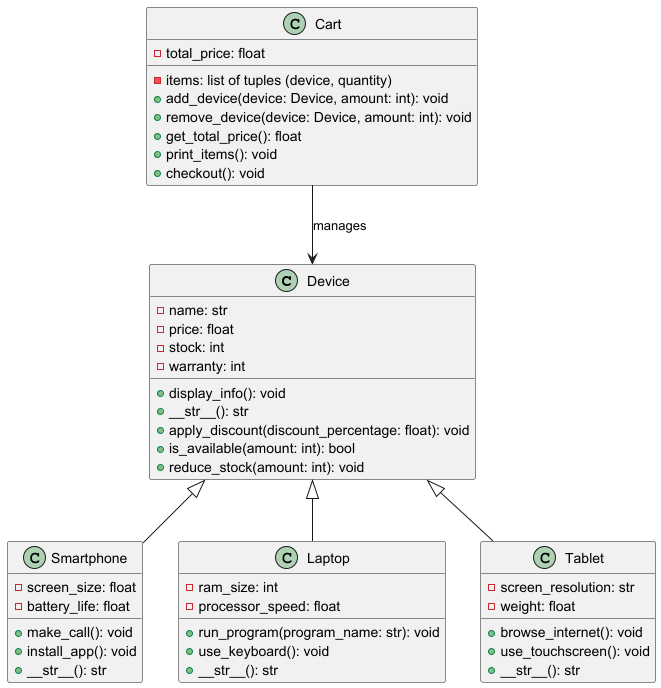

The diagram above was rendered by PlantUML. Its source (embedded in the PNG):
@startuml

class Device {
    - name: str
    - price: float
    - stock: int
    - warranty: int
    + display_info(): void
    + __str__(): str
    + apply_discount(discount_percentage: float): void
    + is_available(amount: int): bool
    + reduce_stock(amount: int): void
}

class Smartphone {
    - screen_size: float
    - battery_life: float
    + make_call(): void
    + install_app(): void
    + __str__(): str
}

class Laptop {
    - ram_size: int
    - processor_speed: float
    + run_program(program_name: str): void
    + use_keyboard(): void
    + __str__(): str
}

class Tablet {
    - screen_resolution: str
    - weight: float
    + browse_internet(): void
    + use_touchscreen(): void
    + __str__(): str
}

class Cart {
    - items: list of tuples (device, quantity)
    - total_price: float
    + add_device(device: Device, amount: int): void
    + remove_device(device: Device, amount: int): void
    + get_total_price(): float
    + print_items(): void
    + checkout(): void
}

Device <|-- Smartphone
Device <|-- Laptop
Device <|-- Tablet
Cart --> Device : manages

@enduml